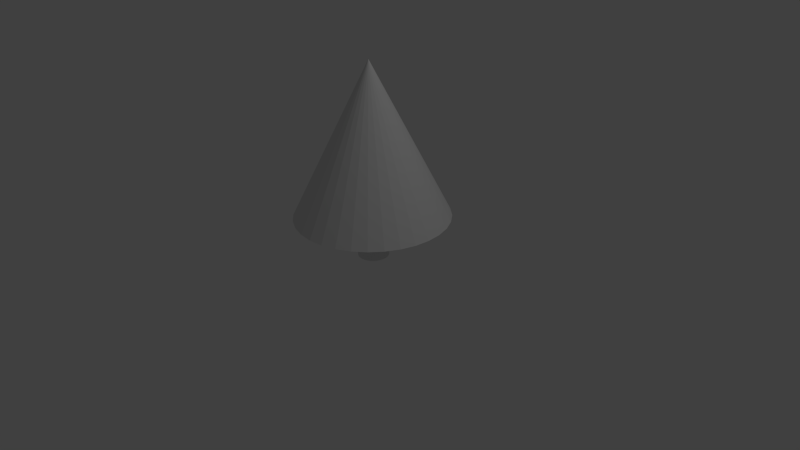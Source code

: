 # Source: tree.blend  (saved by Blender 2.76.0; exported with 4.5.12 LTS)
import bpy
from mathutils import Matrix  # noqa: F401  (used for matrix-valued properties, if any)

bpy.ops.wm.read_factory_settings(use_empty=True)
scene = bpy.context.scene
scene.name = 'Scene'

# ---- collections
col_collection_1 = bpy.data.collections.new('Collection 1'); scene.collection.children.link(col_collection_1)

# ---- world
world_world = bpy.data.worlds.new('World'); scene.world = world_world
world_world.color = (0.05088, 0.05088, 0.05088)
world_world.use_sun_shadow = False
world_world.sun_shadow_jitter_overblur = 0.0
world_world.cycles.sampling_method = 'MANUAL'
world_world.cycles.sample_map_resolution = 256

# ---- cameras
cam_camera = bpy.data.cameras.new('Camera')
cam_camera.clip_end = 100.0
cam_camera.lens = 35.0
cam_camera.sensor_width = 32.0
cam_camera.sensor_height = 18.0
cam_camera.ortho_scale = 7.314
cam_camera.dof.focus_distance = 0.0
cam_camera.dof.aperture_fstop = 128.0

# ---- lights
light_lamp = bpy.data.lights.new('Lamp', 'POINT')
light_lamp.transmission_factor = 0.0
light_lamp.cutoff_distance = 30.0
light_lamp.energy = 100.0
light_lamp.shadow_buffer_clip_start = 1.001
light_lamp.shadow_soft_size = 0.1
light_lamp.shadow_maximum_resolution = 0.006
light_lamp.use_absolute_resolution = True
light_lamp.cycles.use_multiple_importance_sampling = False

# ---- meshes
me_cylinder = bpy.data.meshes.new('Cylinder')
me_cylinder.from_pydata([(7.071e-06, 0.5, -0.02457), (7.071e-06, 0.5, 1.356), (0.09755, 0.4904, -0.02457), (0.09755, 0.4904, 1.356), (0.1913, 0.4619, -0.02457), (0.1913, 0.4619, 1.356), (0.2778, 0.4157, -0.02457), (0.2778, 0.4157, 1.356), (0.3536, 0.3536, -0.02457), (0.3536, 0.3536, 1.356), (0.4157, 0.2778, -0.02457), (0.4157, 0.2778, 1.356), (0.4619, 0.1913, -0.02457), (0.4619, 0.1913, 1.356), (0.4904, 0.09755, -0.02457), (0.4906, 0.09755, 1.356), (0.5, 1.975e-07, -0.02457), (0.5002, 1.975e-07, 1.356), (0.4904, -0.09754, -0.02457), (0.4904, -0.09754, 1.356), (0.4619, -0.1913, -0.02457), (0.4619, -0.1913, 1.356), (0.4157, -0.2778, -0.02457), (0.4157, -0.2778, 1.356), (0.3536, -0.3536, -0.02457), (0.3536, -0.3536, 1.356), (0.2778, -0.4157, -0.02457), (0.2778, -0.4157, 1.356), (0.1913, -0.4619, -0.02457), (0.1913, -0.4619, 1.356), (0.09755, -0.4904, -0.02457), (0.09755, -0.4904, 1.356), (6.908e-06, -0.5, -0.02457), (6.908e-06, -0.5, 1.356), (-0.09754, -0.4904, -0.02457), (-0.09754, -0.4904, 1.356), (-0.1913, -0.4619, -0.02457), (-0.1913, -0.4619, 1.356), (-0.2778, -0.4157, -0.02457), (-0.2778, -0.4157, 1.356), (-0.3535, -0.3536, -0.02457), (-0.3535, -0.3536, 1.356), (-0.4157, -0.2778, -0.02457), (-0.4157, -0.2778, 1.356), (-0.4619, -0.1913, -0.02457), (-0.4619, -0.1913, 1.356), (-0.4904, -0.09754, -0.02457), (-0.4904, -0.09754, 1.356), (-0.5, 6.425e-07, -0.02457), (-0.5, 6.425e-07, 1.356), (-0.4904, 0.09755, -0.02457), (-0.4904, 0.09755, 1.356), (-0.4619, 0.1913, -0.02457), (-0.4619, 0.1913, 1.356), (-0.4157, 0.2778, -0.02457), (-0.4157, 0.2778, 1.356), (-0.3535, 0.3536, -0.02457), (-0.3535, 0.3536, 1.356), (-0.2778, 0.4157, -0.02457), (-0.2778, 0.4157, 1.356), (-0.1913, 0.4619, -0.02457), (-0.1913, 0.4619, 1.356), (-0.09754, 0.4904, -0.02457), (-0.09754, 0.4904, 1.356), (-0.9567, 2.31, 1.356), (0.0, 0.0, 6.356), (-0.4877, 2.452, 1.356), (2.31, -0.9567, 1.356), (2.079, -1.389, 1.356), (1.768, -1.768, 1.356), (1.389, -2.079, 1.356), (0.9567, -2.31, 1.356), (0.4877, -2.452, 1.356), (-8.146e-07, -2.5, 1.356), (-0.4877, -2.452, 1.356), (-0.9567, -2.31, 1.356), (-1.389, -2.079, 1.356), (-1.768, -1.768, 1.356), (-2.079, -1.389, 1.356), (-2.31, -0.9567, 1.356), (-2.452, -0.4877, 1.356), (-2.5, 2.414e-06, 1.356), (0.0, 2.5, 1.356), (0.4877, 2.452, 1.356), (0.9567, 2.31, 1.356), (1.389, 2.079, 1.356), (1.768, 1.768, 1.356), (2.079, 1.389, 1.356), (2.31, 0.9567, 1.356), (2.452, 0.4877, 1.356), (2.5, 1.887e-07, 1.356), (2.452, -0.4877, 1.356), (-2.452, 0.4877, 1.356), (-2.31, 0.9567, 1.356), (-2.079, 1.389, 1.356), (-1.768, 1.768, 1.356), (-1.389, 2.079, 1.356)], [], [(0, 1, 3, 2), (2, 3, 5, 4), (4, 5, 7, 6), (6, 7, 9, 8), (8, 9, 11, 10), (10, 11, 13, 12), (12, 13, 15, 14), (14, 15, 17, 16), (16, 17, 19, 18), (18, 19, 21, 20), (20, 21, 23, 22), (22, 23, 25, 24), (24, 25, 27, 26), (26, 27, 29, 28), (28, 29, 31, 30), (30, 31, 33, 32), (32, 33, 35, 34), (34, 35, 37, 36), (36, 37, 39, 38), (38, 39, 41, 40), (40, 41, 43, 42), (42, 43, 45, 44), (44, 45, 47, 46), (46, 47, 49, 48), (48, 49, 51, 50), (50, 51, 53, 52), (52, 53, 55, 54), (54, 55, 57, 56), (56, 57, 59, 58), (58, 59, 61, 60), (62, 63, 1, 0), (60, 61, 63, 62), (0, 2, 4, 6, 8, 10, 12, 14, 16, 18, 20, 22, 24, 26, 28, 30, 32, 34, 36, 38, 40, 42, 44, 46, 48, 50, 52, 54, 56, 58, 60, 62), (64, 65, 66), (83, 84, 1, 63), (96, 65, 64), (66, 65, 82), (82, 65, 83), (83, 65, 84), (84, 65, 85), (85, 65, 86), (86, 65, 87), (87, 65, 88), (88, 65, 89), (89, 65, 90), (90, 65, 91), (91, 65, 67), (67, 65, 68), (68, 65, 69), (69, 65, 70), (70, 65, 71), (71, 65, 72), (72, 65, 73), (73, 65, 74), (74, 65, 75), (75, 65, 76), (76, 65, 77), (77, 65, 78), (78, 65, 79), (79, 65, 80), (80, 65, 81), (81, 65, 92), (92, 65, 93), (93, 65, 94), (94, 65, 95), (95, 65, 96), (11, 89, 90, 13), (7, 87, 88, 9), (3, 85, 86, 5), (51, 49, 93, 94), (1, 84, 85, 3), (13, 90, 91, 15), (5, 86, 87, 7), (9, 88, 89, 11), (82, 83, 63, 61), (66, 82, 61, 59), (64, 66, 59, 57), (96, 64, 57, 55), (95, 96, 55, 53), (94, 95, 53, 51), (15, 91, 67, 17), (49, 47, 92, 93), (45, 81, 92, 47), (43, 80, 81, 45), (41, 79, 80, 43), (39, 78, 79, 41), (37, 77, 78, 39), (35, 76, 77, 37), (33, 75, 76, 35), (31, 74, 75, 33), (29, 73, 74, 31), (27, 72, 73, 29), (25, 71, 72, 27), (23, 70, 71, 25), (21, 69, 70, 23), (19, 68, 69, 21), (17, 67, 68, 19)])
_uv = me_cylinder.uv_layers.new(name='UVMap')
_uv.uv.foreach_set('vector', [0.6742, 0.02148, 0.6742, 0.1485, 0.6651, 0.1485, 0.6651, 0.02148, 0.6651, 0.02148, 0.6651, 0.1485, 0.6561, 0.1485, 0.6561, 0.02148, 0.6561, 0.02148, 0.6561, 0.1485, 0.6471, 0.1485, 0.6471, 0.02148, 0.6471, 0.02148, 0.6471, 0.1485, 0.6381, 0.1485, 0.6381, 0.02148, 0.6381, 0.02148, 0.6381, 0.1485, 0.6291, 0.1485, 0.6291, 0.02148, 0.6291, 0.02148, 0.6291, 0.1485, 0.6201, 0.1485, 0.6201, 0.02148, 0.6201, 0.02148, 0.6201, 0.1485, 0.611, 0.1485, 0.611, 0.02148, 0.611, 0.02148, 0.611, 0.1485, 0.602, 0.1485, 0.602, 0.02148, 0.8905, 0.02148, 0.8905, 0.1485, 0.8815, 0.1485, 0.8815, 0.02148, 0.8815, 0.02148, 0.8815, 0.1485, 0.8725, 0.1485, 0.8725, 0.02148, 0.8725, 0.02148, 0.8725, 0.1485, 0.8635, 0.1485, 0.8635, 0.02148, 0.8635, 0.02148, 0.8635, 0.1485, 0.8545, 0.1485, 0.8545, 0.02148, 0.8545, 0.02148, 0.8545, 0.1485, 0.8455, 0.1485, 0.8454, 0.02148, 0.8454, 0.02148, 0.8455, 0.1485, 0.8364, 0.1485, 0.8364, 0.02148, 0.8364, 0.02148, 0.8364, 0.1485, 0.8274, 0.1485, 0.8274, 0.02148, 0.8274, 0.02148, 0.8274, 0.1485, 0.8184, 0.1485, 0.8184, 0.02148, 0.8184, 0.02148, 0.8184, 0.1485, 0.8094, 0.1485, 0.8094, 0.02148, 0.8094, 0.02148, 0.8094, 0.1485, 0.8004, 0.1485, 0.8004, 0.02148, 0.8004, 0.02148, 0.8004, 0.1485, 0.7914, 0.1485, 0.7914, 0.02148, 0.7914, 0.02148, 0.7914, 0.1485, 0.7823, 0.1485, 0.7823, 0.02148, 0.7823, 0.02148, 0.7823, 0.1485, 0.7733, 0.1485, 0.7733, 0.02148, 0.7733, 0.02148, 0.7733, 0.1485, 0.7643, 0.1485, 0.7643, 0.02148, 0.7643, 0.02148, 0.7643, 0.1485, 0.7553, 0.1485, 0.7553, 0.02148, 0.7553, 0.02148, 0.7553, 0.1485, 0.7463, 0.1485, 0.7463, 0.02148, 0.7463, 0.02148, 0.7463, 0.1485, 0.7373, 0.1485, 0.7373, 0.02148, 0.7373, 0.02148, 0.7373, 0.1485, 0.7283, 0.1485, 0.7282, 0.02148, 0.7282, 0.02148, 0.7283, 0.1485, 0.7192, 0.1485, 0.7192, 0.02148, 0.7192, 0.02148, 0.7192, 0.1485, 0.7102, 0.1485, 0.7102, 0.02148, 0.7102, 0.02148, 0.7102, 0.1485, 0.7012, 0.1485, 0.7012, 0.02148, 0.7012, 0.02148, 0.7012, 0.1485, 0.6922, 0.1485, 0.6922, 0.02148, 0.6832, 0.02148, 0.6832, 0.1485, 0.6742, 0.1485, 0.6742, 0.02148, 0.6922, 0.02148, 0.6922, 0.1485, 0.6832, 0.1485, 0.6832, 0.02148, 0.8425, 0.2942, 0.85, 0.2892, 0.8583, 0.2858, 0.8671, 0.284, 0.8761, 0.284, 0.885, 0.2858, 0.8933, 0.2892, 0.9008, 0.2942, 0.9072, 0.3006, 0.9122, 0.3081, 0.9156, 0.3164, 0.9174, 0.3253, 0.9174, 0.3343, 0.9156, 0.3431, 0.9122, 0.3514, 0.9072, 0.3589, 0.9008, 0.3653, 0.8933, 0.3703, 0.885, 0.3738, 0.8761, 0.3755, 0.8671, 0.3755, 0.8583, 0.3738, 0.85, 0.3703, 0.8425, 0.3653, 0.8361, 0.3589, 0.8311, 0.3514, 0.8276, 0.3431, 0.8259, 0.3343, 0.8259, 0.3253, 0.8276, 0.3164, 0.8311, 0.3081, 0.8361, 0.3006, 0.03282, 0.6947, 0.5143, 0.5143, 0.05047, 0.7362, 0.8714, 0.5555, 0.9088, 0.5805, 0.7763, 0.7143, 0.7675, 0.7125, 0.01887, 0.6519, 0.5143, 0.5143, 0.03282, 0.6947, 0.05047, 0.7362, 0.5143, 0.5143, 0.07169, 0.776, 0.07169, 0.776, 0.5143, 0.5143, 0.09631, 0.8137, 0.09631, 0.8137, 0.5143, 0.5143, 0.1241, 0.8492, 0.1241, 0.8492, 0.5143, 0.5143, 0.155, 0.8821, 0.155, 0.8821, 0.5143, 0.5143, 0.1886, 0.9121, 0.1886, 0.9121, 0.5143, 0.5143, 0.2247, 0.9391, 0.2247, 0.9391, 0.5143, 0.5143, 0.263, 0.9629, 0.263, 0.9629, 0.5143, 0.5143, 0.3032, 0.9832, 0.3032, 0.9832, 0.5143, 0.5143, 0.3451, 0.9999, 0.5143, 0.0001458, 0.5143, 0.5143, 0.4693, 0.002122, 0.4693, 0.002122, 0.5143, 0.5143, 0.4246, 0.008034, 0.4246, 0.008034, 0.5143, 0.5143, 0.3806, 0.01784, 0.3806, 0.01784, 0.5143, 0.5143, 0.3376, 0.03146, 0.3376, 0.03146, 0.5143, 0.5143, 0.296, 0.04879, 0.296, 0.04879, 0.5143, 0.5143, 0.2561, 0.0697, 0.2561, 0.0697, 0.5143, 0.5143, 0.2181, 0.09402, 0.2181, 0.09402, 0.5143, 0.5143, 0.1824, 0.1216, 0.1824, 0.1216, 0.5143, 0.5143, 0.1493, 0.1522, 0.1493, 0.1522, 0.5143, 0.5143, 0.119, 0.1855, 0.119, 0.1855, 0.5143, 0.5143, 0.09173, 0.2214, 0.09173, 0.2214, 0.5143, 0.5143, 0.0677, 0.2595, 0.0677, 0.2595, 0.5143, 0.5143, 0.0471, 0.2996, 0.0471, 0.2996, 0.5143, 0.5143, 0.03009, 0.3414, 0.03009, 0.3414, 0.5143, 0.5143, 0.0168, 0.3844, 0.0168, 0.3844, 0.5143, 0.5143, 0.00734, 0.4285, 0.00734, 0.4285, 0.5143, 0.5143, 0.001773, 0.4732, 0.001773, 0.4732, 0.5143, 0.5143, 0.0001458, 0.5183, 0.0001458, 0.5183, 0.5143, 0.5143, 0.00247, 0.5633, 0.00247, 0.5633, 0.5143, 0.5143, 0.008728, 0.608, 0.008728, 0.608, 0.5143, 0.5143, 0.01887, 0.6519, 0.807, 0.7449, 0.9918, 0.7808, 0.983, 0.825, 0.8087, 0.7538, 0.7985, 0.7291, 0.983, 0.6915, 0.9918, 0.7357, 0.8035, 0.7366, 0.7846, 0.7177, 0.9407, 0.6124, 0.9658, 0.6499, 0.7921, 0.7227, 0.7224, 0.7366, 0.719, 0.7449, 0.5852, 0.6124, 0.6171, 0.5805, 0.7763, 0.7143, 0.9088, 0.5805, 0.9407, 0.6124, 0.7846, 0.7177, 0.8087, 0.7538, 0.983, 0.825, 0.9658, 0.8667, 0.8087, 0.7628, 0.7921, 0.7227, 0.9658, 0.6499, 0.983, 0.6915, 0.7985, 0.7291, 0.8035, 0.7366, 0.9918, 0.7357, 0.9918, 0.7808, 0.807, 0.7449, 0.8297, 0.5382, 0.8714, 0.5555, 0.7675, 0.7125, 0.7585, 0.7125, 0.7855, 0.5294, 0.8297, 0.5382, 0.7585, 0.7125, 0.7496, 0.7143, 0.7404, 0.5294, 0.7855, 0.5294, 0.7496, 0.7143, 0.7413, 0.7177, 0.6962, 0.5382, 0.7404, 0.5294, 0.7413, 0.7177, 0.7338, 0.7227, 0.6546, 0.5555, 0.6962, 0.5382, 0.7338, 0.7227, 0.7274, 0.7291, 0.6171, 0.5805, 0.6546, 0.5555, 0.7274, 0.7291, 0.7224, 0.7366, 0.8087, 0.7628, 0.9658, 0.8667, 0.9407, 0.9042, 0.807, 0.7716, 0.719, 0.7449, 0.7172, 0.7538, 0.5602, 0.6499, 0.5852, 0.6124, 0.7172, 0.7628, 0.5429, 0.6915, 0.5602, 0.6499, 0.7172, 0.7538, 0.719, 0.7716, 0.5341, 0.7357, 0.5429, 0.6915, 0.7172, 0.7628, 0.7224, 0.78, 0.5341, 0.7808, 0.5341, 0.7357, 0.719, 0.7716, 0.7274, 0.7875, 0.5429, 0.825, 0.5341, 0.7808, 0.7224, 0.78, 0.7338, 0.7938, 0.5602, 0.8667, 0.5429, 0.825, 0.7274, 0.7875, 0.7413, 0.7988, 0.5852, 0.9042, 0.5602, 0.8667, 0.7338, 0.7938, 0.7496, 0.8023, 0.6171, 0.936, 0.5852, 0.9042, 0.7413, 0.7988, 0.7585, 0.804, 0.6546, 0.9611, 0.6171, 0.936, 0.7496, 0.8023, 0.7675, 0.804, 0.6962, 0.9783, 0.6546, 0.9611, 0.7585, 0.804, 0.7763, 0.8023, 0.7404, 0.9871, 0.6962, 0.9783, 0.7675, 0.804, 0.7846, 0.7988, 0.7855, 0.9871, 0.7404, 0.9871, 0.7763, 0.8023, 0.7921, 0.7938, 0.8297, 0.9783, 0.7855, 0.9871, 0.7846, 0.7988, 0.7985, 0.7875, 0.8714, 0.9611, 0.8297, 0.9783, 0.7921, 0.7938, 0.8035, 0.78, 0.9088, 0.936, 0.8714, 0.9611, 0.7985, 0.7875, 0.807, 0.7716, 0.9407, 0.9042, 0.9088, 0.936, 0.8035, 0.78])
me_cylinder.use_remesh_preserve_volume = False
me_cylinder.use_remesh_preserve_attributes = False
me_cylinder.use_mirror_vertex_groups = False
me_cylinder.update()

# ---- objects
ob_cylinder = bpy.data.objects.new('Cylinder', me_cylinder)
ob_lamp = bpy.data.objects.new('Lamp', light_lamp)
ob_camera = bpy.data.objects.new('Camera', cam_camera)

# ---- transforms, parenting, visibility, modifiers, constraints
ob_cylinder.location = (0.0, 0.0, 0.01873)
ob_cylinder.scale = (0.4, 0.4, 0.4)
ob_cylinder.lineart.crease_threshold = 0.0
ob_lamp.location = (4.076, 1.005, 5.904)
ob_lamp.rotation_euler = (0.6503, 0.05522, 1.866)
ob_lamp.lock_rotations_4d = False
ob_lamp.empty_display_type = 'ARROWS'
ob_lamp.color = (0.0, 0.0, 0.0, 0.0)
ob_lamp.lineart.crease_threshold = 0.0
ob_camera.location = (7.481, -6.508, 5.344)
ob_camera.rotation_euler = (1.109, 0.01082, 0.8149)
ob_camera.lock_rotations_4d = False
ob_camera.empty_display_type = 'ARROWS'
ob_camera.color = (0.0, 0.0, 0.0, 0.0)
ob_camera.display_type = 'WIRE'
ob_camera.lineart.crease_threshold = 0.0

# ---- collection membership
col_collection_1.objects.link(ob_cylinder)
col_collection_1.objects.link(ob_lamp)
col_collection_1.objects.link(ob_camera)

# ---- scene / render settings (as saved in the file)
scene.camera = ob_camera
scene.frame_start = 1; scene.frame_end = 250; scene.frame_set(1)
scene.render.engine = 'BLENDER_EEVEE_NEXT'
scene.render.resolution_percentage = 50
scene.render.dither_intensity = 0.0
scene.cycles.use_denoising = False
scene.cycles.samples = 10
scene.cycles.sampling_pattern = 'TABULATED_SOBOL'
scene.cycles.light_sampling_threshold = 0.0
scene.cycles.use_adaptive_sampling = False
scene.cycles.use_light_tree = False
scene.cycles.blur_glossy = 0.0
scene.cycles.pixel_filter_type = 'GAUSSIAN'
scene.cycles.sample_clamp_indirect = 0.0
scene.view_settings.view_transform = 'Standard'
bpy.context.view_layer.update()
